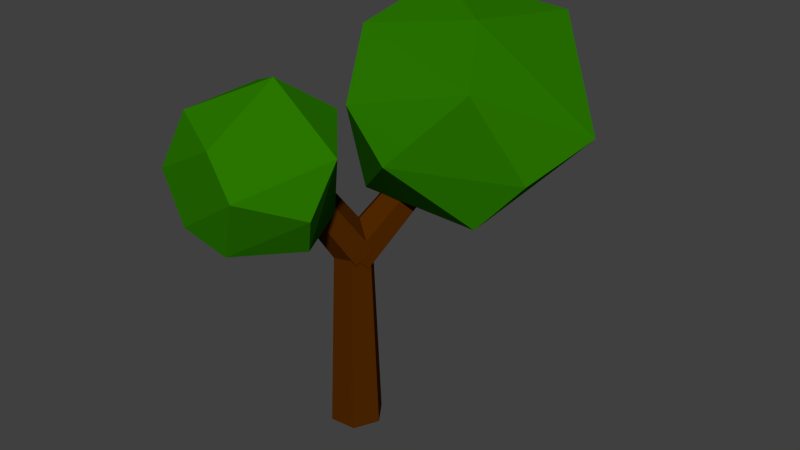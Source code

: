 # Source: tree1.blend  (saved by Blender 2.70.0; exported with 4.5.12 LTS)
import bpy
from mathutils import Matrix  # noqa: F401  (used for matrix-valued properties, if any)

bpy.ops.wm.read_factory_settings(use_empty=True)
scene = bpy.context.scene
scene.name = 'Scene'

# ---- collections
col_collection_1 = bpy.data.collections.new('Collection 1'); scene.collection.children.link(col_collection_1)

# ---- materials (node trees are filled in below, after node groups)
mat_leaves = bpy.data.materials.new('Leaves')
mat_leaves.alpha_threshold = 0.0
mat_leaves.use_transparent_shadow = False
mat_leaves.diffuse_color = (0.02253, 0.1813, 0.0, 1.0)
mat_leaves.specular_color = (0.0, 0.0, 0.0)
mat_leaves.roughness = 0.5
mat_leaves.line_color = (0.0, 0.0, 0.0, 1.0)
mat_wood = bpy.data.materials.new('Wood')
mat_wood.alpha_threshold = 0.0
mat_wood.use_transparent_shadow = False
mat_wood.diffuse_color = (0.0788, 0.02036, 0.0, 1.0)
mat_wood.specular_color = (0.0, 0.0, 0.0)
mat_wood.roughness = 0.5
mat_wood.line_color = (0.0, 0.0, 0.0, 1.0)

# ---- material node trees

# ---- world
world_world = bpy.data.worlds.new('World'); scene.world = world_world
world_world.color = (0.05088, 0.05088, 0.05088)
world_world.use_sun_shadow = False
world_world.sun_shadow_jitter_overblur = 0.0
world_world.cycles.sampling_method = 'MANUAL'
world_world.cycles.sample_map_resolution = 256

# ---- meshes
me_cylinder_006_cylinder_007 = bpy.data.meshes.new('Cylinder.006_Cylinder.007')
me_cylinder_006_cylinder_007.from_pydata([(0.009148, 0.008802, -0.02758), (-0.06201, -0.1438, -0.02758), (-0.1586, -0.005865, -0.02758), (0.009148, 0.008801, 1.237), (-0.1083, -0.001464, 1.237), (-0.04066, -0.098, 1.237), (-0.08742, 0.1467, -0.02758), (-0.05845, 0.1053, 1.237), (0.0803, 0.1614, -0.02758), (0.05895, 0.1156, 1.237), (0.1769, 0.02348, -0.02758), (0.1265, 0.01907, 1.237), (0.1057, -0.1291, -0.02758), (0.07674, -0.08773, 1.237), (0.006889, 0.003963, 1.092), (-0.03327, -0.08215, 1.188), (-0.1189, 0.0102, 1.14), (0.3099, 0.6538, 1.806), (0.2219, 0.6582, 1.839), (0.2818, 0.5935, 1.873), (-0.07875, 0.09631, 1.045), (0.25, 0.7185, 1.773), (0.04704, 0.09007, 0.9969), (0.338, 0.7141, 1.739), (0.1327, -0.002278, 1.045), (0.398, 0.6494, 1.773), (0.09253, -0.08839, 1.14), (0.3699, 0.5892, 1.839), (0.01837, 0.0286, 1.119), (-0.02855, -0.07203, 1.043), (-0.1108, 0.02758, 1.081), (-0.2237, -0.4904, 1.953), (-0.3141, -0.4912, 1.927), (-0.2565, -0.5609, 1.9), (-0.06388, 0.1282, 1.158), (-0.2812, -0.4207, 1.98), (0.06529, 0.1292, 1.196), (-0.1908, -0.42, 2.007), (0.1475, 0.02962, 1.158), (-0.1332, -0.4897, 1.98), (0.1006, -0.07101, 1.081), (-0.1661, -0.5602, 1.927), (-0.03167, 0.1679, 1.453), (-0.08104, 0.7109, 1.331), (0.4454, 0.6907, 1.181), (0.7209, 0.2001, 1.407), (0.363, -0.1401, 1.793), (-0.3645, 0.4943, 1.762), (-0.315, 0.932, 1.949), (0.04442, -0.06619, 2.043), (0.7647, 0.05834, 2.231), (-0.07786, 0.2225, 2.405), (0.3809, 1.206, 1.494), (1.115, 0.7329, 1.876), (0.6552, 1.256, 1.797), (0.09249, 1.234, 2.207), (0.7006, 1.046, 2.44), (0.6262, 0.2969, 2.536), (0.9849, 0.28, 1.713), (-0.1612, 0.934, 2.331), (0.1662, 0.5984, 2.635), (-0.3032, -0.5347, 1.278), (-0.3467, -0.1787, 1.423), (0.03208, -0.1621, 1.434), (0.2028, -0.5446, 1.407), (-0.08599, -0.8682, 1.407), (-0.6021, -0.4557, 1.51), (-0.6318, -0.2897, 1.795), (-0.349, -0.908, 1.51), (0.08576, -0.9588, 1.795), (-0.5161, -0.8849, 1.795), (-0.1014, 0.004282, 1.795), (0.343, -0.4602, 1.945), (0.02041, -0.1073, 2.028), (-0.4286, -0.2502, 2.13), (-0.05748, -0.4869, 2.293), (-0.07841, -0.9401, 2.028), (0.3155, -0.6396, 1.651), (-0.6017, -0.4522, 2.028), (-0.4208, -0.7828, 2.115)], [], [(0, 1, 2), (3, 4, 5), (1, 5, 4, 2), (0, 2, 6), (3, 7, 4), (2, 4, 7, 6), (0, 6, 8), (3, 9, 7), (6, 7, 9, 8), (0, 8, 10), (3, 11, 9), (8, 9, 11, 10), (0, 10, 12), (3, 13, 11), (10, 11, 13, 12), (0, 12, 1), (3, 5, 13), (12, 13, 5, 1), (14, 15, 16), (17, 18, 19), (15, 19, 18, 16), (14, 16, 20), (17, 21, 18), (16, 18, 21, 20), (14, 20, 22), (17, 23, 21), (20, 21, 23, 22), (14, 22, 24), (17, 25, 23), (22, 23, 25, 24), (14, 24, 26), (17, 27, 25), (24, 25, 27, 26), (14, 26, 15), (17, 19, 27), (26, 27, 19, 15), (28, 29, 30), (31, 32, 33), (29, 33, 32, 30), (28, 30, 34), (31, 35, 32), (30, 32, 35, 34), (28, 34, 36), (31, 37, 35), (34, 35, 37, 36), (28, 36, 38), (31, 39, 37), (36, 37, 39, 38), (28, 38, 40), (31, 41, 39), (38, 39, 41, 40), (28, 40, 29), (31, 33, 41), (40, 41, 33, 29), (42, 43, 44), (42, 44, 45), (42, 45, 46), (43, 47, 48), (49, 46, 50), (47, 49, 51), (43, 48, 52), (44, 52, 53), (49, 50, 51), (47, 51, 48), (54, 55, 56), (53, 54, 56), (57, 53, 56), (47, 43, 42), (45, 58, 46), (42, 49, 47), (42, 46, 49), (44, 43, 52), (58, 45, 53), (45, 44, 53), (46, 58, 50), (52, 55, 54), (52, 48, 55), (48, 59, 55), (53, 52, 54), (50, 53, 57), (50, 58, 53), (51, 57, 60), (51, 50, 57), (48, 51, 59), (51, 60, 59), (60, 57, 56), (55, 60, 56), (55, 59, 60), (61, 62, 63), (61, 63, 64), (61, 64, 65), (62, 66, 67), (68, 65, 69), (66, 68, 70), (62, 67, 71), (63, 71, 72), (68, 69, 70), (66, 70, 67), (73, 74, 75), (72, 73, 75), (76, 72, 75), (66, 62, 61), (64, 77, 65), (61, 68, 66), (61, 65, 68), (63, 62, 71), (77, 64, 72), (64, 63, 72), (65, 77, 69), (71, 74, 73), (71, 67, 74), (67, 78, 74), (72, 71, 73), (69, 72, 76), (69, 77, 72), (70, 76, 79), (70, 69, 76), (67, 70, 78), (70, 79, 78), (79, 76, 75), (74, 79, 75), (74, 78, 79)])
me_cylinder_006_cylinder_007.polygons.foreach_set('material_index', [1, 1, 1, 1, 1, 1, 1, 1, 1, 1, 1, 1, 1, 1, 1, 1, 1, 1, 1, 1, 1, 1, 1, 1, 1, 1, 1, 1, 1, 1, 1, 1, 1, 1, 1, 1, 1, 1, 1, 1, 1, 1, 1, 1, 1, 1, 1, 1, 1, 1, 1, 1, 1, 1, 0, 0, 0, 0, 0, 0, 0, 0, 0, 0, 0, 0, 0, 0, 0, 0, 0, 0, 0, 0, 0, 0, 0, 0, 0, 0, 0, 0, 0, 0, 0, 0, 0, 0, 0, 0, 0, 0, 0, 0, 0, 0, 0, 0, 0, 0, 0, 0, 0, 0, 0, 0, 0, 0, 0, 0, 0, 0, 0, 0, 0, 0, 0, 0, 0, 0, 0, 0])
me_cylinder_006_cylinder_007.materials.append(mat_leaves)
me_cylinder_006_cylinder_007.materials.append(mat_wood)
me_cylinder_006_cylinder_007.use_remesh_preserve_volume = False
me_cylinder_006_cylinder_007.use_remesh_preserve_attributes = False
me_cylinder_006_cylinder_007.use_mirror_vertex_groups = False
me_cylinder_006_cylinder_007.update()

# ---- objects
ob_cylinder_006_cylinder_007 = bpy.data.objects.new('Cylinder.006_Cylinder.007', me_cylinder_006_cylinder_007)

# ---- transforms, parenting, visibility, modifiers, constraints
ob_cylinder_006_cylinder_007.location = (0.0, 0.0, 0.0)
ob_cylinder_006_cylinder_007.lineart.crease_threshold = 0.0

# ---- collection membership
col_collection_1.objects.link(ob_cylinder_006_cylinder_007)

# ---- scene / render settings (as saved in the file)
scene.frame_start = 1; scene.frame_end = 250; scene.frame_set(1)
scene.render.engine = 'BLENDER_EEVEE_NEXT'
scene.render.resolution_percentage = 50
scene.render.dither_intensity = 0.0
scene.cycles.use_denoising = False
scene.cycles.samples = 10
scene.cycles.sampling_pattern = 'TABULATED_SOBOL'
scene.cycles.light_sampling_threshold = 0.0
scene.cycles.use_adaptive_sampling = False
scene.cycles.use_light_tree = False
scene.cycles.blur_glossy = 0.0
scene.cycles.volume_bounces = 1
scene.cycles.pixel_filter_type = 'GAUSSIAN'
scene.cycles.sample_clamp_indirect = 0.0
scene.view_settings.view_transform = 'Standard'
bpy.context.view_layer.update()

# ---- added for rendering (the .blend has no active camera and no usable light): camera, sun
cam_auto = bpy.data.cameras.new('AutoCamera')
cam_auto.lens = 50.0
cam_auto.sensor_width = 36.0
cam_auto.clip_end = 1000.0
ob_auto_camera = bpy.data.objects.new('AutoCamera', cam_auto)
scene.collection.objects.link(ob_auto_camera)
ob_auto_camera.location = (3.83035, -4.15802, 4.17481)
ob_auto_camera.rotation_euler = (1.09748, -7.21219e-08, 0.694738)
scene.camera = ob_auto_camera
light_auto_sun = bpy.data.lights.new('AutoSun', 'SUN')
light_auto_sun.energy = 3.0
light_auto_sun.angle = 0.0523599
ob_auto_sun = bpy.data.objects.new('AutoSun', light_auto_sun)
scene.collection.objects.link(ob_auto_sun)
ob_auto_sun.rotation_euler = (0.872665, 0.174533, 0.523599)
bpy.context.view_layer.update()
